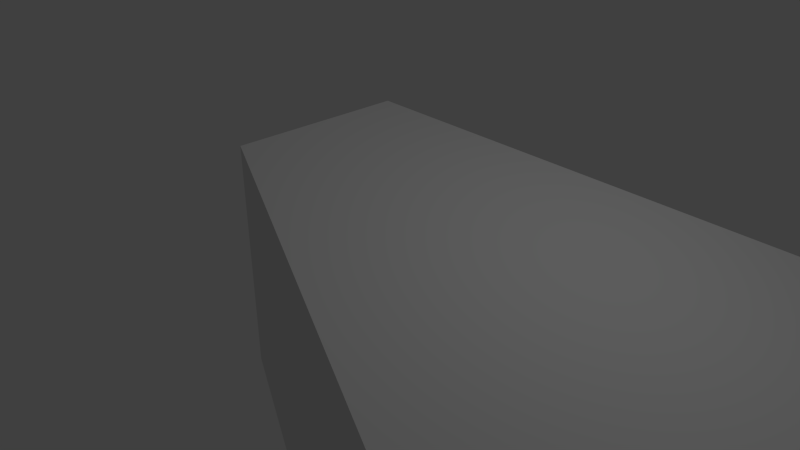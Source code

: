 # Source: lightshaft.blend  (saved by Blender 2.71.0; exported with 4.5.12 LTS)
import bpy
from mathutils import Matrix  # noqa: F401  (used for matrix-valued properties, if any)

bpy.ops.wm.read_factory_settings(use_empty=True)
scene = bpy.context.scene
scene.name = 'Scene'

# ---- collections
col_collection_1 = bpy.data.collections.new('Collection 1'); scene.collection.children.link(col_collection_1)

# ---- materials (node trees are filled in below, after node groups)
mat_material = bpy.data.materials.new('Material')
mat_material.alpha_threshold = 0.0
mat_material.use_transparent_shadow = False
mat_material.roughness = 0.5
mat_material.line_color = (0.0, 0.0, 0.0, 1.0)

# ---- material node trees

# ---- world
world_world = bpy.data.worlds.new('World'); scene.world = world_world
world_world.color = (0.05088, 0.05088, 0.05088)
world_world.use_sun_shadow = False
world_world.sun_shadow_jitter_overblur = 0.0
world_world.cycles.sampling_method = 'MANUAL'
world_world.cycles.sample_map_resolution = 256

# ---- cameras
cam_camera = bpy.data.cameras.new('Camera')
cam_camera.clip_end = 100.0
cam_camera.lens = 35.0
cam_camera.sensor_width = 32.0
cam_camera.sensor_height = 18.0
cam_camera.ortho_scale = 7.314
cam_camera.dof.focus_distance = 0.0
cam_camera.dof.aperture_fstop = 128.0

# ---- lights
light_lamp = bpy.data.lights.new('Lamp', 'POINT')
light_lamp.transmission_factor = 0.0
light_lamp.cutoff_distance = 30.0
light_lamp.energy = 100.0
light_lamp.shadow_buffer_clip_start = 1.001
light_lamp.shadow_soft_size = 0.1
light_lamp.shadow_maximum_resolution = 0.006
light_lamp.use_absolute_resolution = True
light_lamp.cycles.use_multiple_importance_sampling = False

# ---- meshes
me_cube = bpy.data.meshes.new('Cube')
me_cube.from_pydata([(5.704, 3.398, -3.548), (5.704, -3.262, -3.548), (-1.0, -1.0, -1.0), (-1.0, 1.0, -1.0), (5.704, 3.398, -0.1362), (5.704, -3.262, -0.1362), (-1.0, -1.0, 1.0), (-1.0, 1.0, 1.0)], [], [(0, 1, 2, 3), (4, 7, 6, 5), (0, 4, 5, 1), (1, 5, 6, 2), (2, 6, 7, 3), (4, 0, 3, 7)])
me_cube.materials.append(mat_material)
me_cube.use_remesh_preserve_volume = False
me_cube.use_remesh_preserve_attributes = False
me_cube.use_mirror_vertex_groups = False
me_cube.update()

# ---- objects
ob_cube = bpy.data.objects.new('Cube', me_cube)
ob_lamp = bpy.data.objects.new('Lamp', light_lamp)
ob_camera = bpy.data.objects.new('Camera', cam_camera)

# ---- transforms, parenting, visibility, modifiers, constraints
ob_cube.location = (0.0, 0.0, 0.0)
ob_cube.scale = (1.0, 1.2, 1.54)
ob_cube.lock_rotations_4d = False
ob_cube.empty_display_type = 'ARROWS'
ob_cube.lineart.crease_threshold = 0.0
ob_lamp.location = (4.076, 1.005, 5.904)
ob_lamp.rotation_euler = (0.6503, 0.05522, 1.866)
ob_lamp.lock_rotations_4d = False
ob_lamp.empty_display_type = 'ARROWS'
ob_lamp.color = (0.0, 0.0, 0.0, 0.0)
ob_lamp.lineart.crease_threshold = 0.0
ob_camera.location = (7.481, -6.508, 5.344)
ob_camera.rotation_euler = (1.109, 0.01082, 0.8149)
ob_camera.lock_rotations_4d = False
ob_camera.empty_display_type = 'ARROWS'
ob_camera.color = (0.0, 0.0, 0.0, 0.0)
ob_camera.display_type = 'WIRE'
ob_camera.lineart.crease_threshold = 0.0

# ---- collection membership
col_collection_1.objects.link(ob_cube)
col_collection_1.objects.link(ob_lamp)
col_collection_1.objects.link(ob_camera)

# ---- scene / render settings (as saved in the file)
scene.camera = ob_camera
scene.frame_start = 1; scene.frame_end = 250; scene.frame_set(1)
scene.render.engine = 'BLENDER_EEVEE_NEXT'
scene.render.resolution_percentage = 50
scene.render.dither_intensity = 0.0
scene.cycles.use_denoising = False
scene.cycles.samples = 10
scene.cycles.sampling_pattern = 'TABULATED_SOBOL'
scene.cycles.light_sampling_threshold = 0.0
scene.cycles.use_adaptive_sampling = False
scene.cycles.use_light_tree = False
scene.cycles.blur_glossy = 0.0
scene.cycles.volume_bounces = 1
scene.cycles.pixel_filter_type = 'GAUSSIAN'
scene.cycles.sample_clamp_indirect = 0.0
scene.view_settings.view_transform = 'Standard'
bpy.context.view_layer.update()
